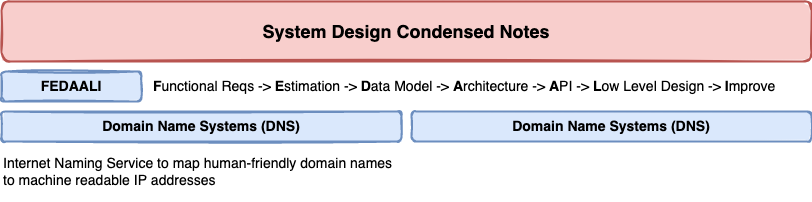

The diagram above was exported from draw.io. Its source (the exported page's mxGraphModel, read from the mxfile embedded in the PNG):
<mxGraphModel dx="626" dy="579" grid="1" gridSize="10" guides="1" tooltips="1" connect="1" arrows="1" fold="1" page="1" pageScale="1" pageWidth="850" pageHeight="1100" math="0" shadow="0">
  <root>
    <mxCell id="0" />
    <mxCell id="1" parent="0" />
    <mxCell id="29" value="&lt;span style=&quot;line-height: 1 ; font-size: 14px&quot;&gt;&lt;b&gt;F&lt;/b&gt;unctional Reqs -&amp;gt; &lt;b&gt;E&lt;/b&gt;stimation -&amp;gt; &lt;b&gt;D&lt;/b&gt;ata Model -&amp;gt; &lt;b&gt;A&lt;/b&gt;rchitecture -&amp;gt; &lt;b&gt;A&lt;/b&gt;PI -&amp;gt; &lt;b&gt;L&lt;/b&gt;ow Level Design -&amp;gt; &lt;b&gt;I&lt;/b&gt;mprove&lt;br style=&quot;font-size: 14px&quot;&gt;&lt;/span&gt;" style="text;html=1;align=left;verticalAlign=middle;resizable=0;points=[];autosize=1;strokeColor=none;fillColor=none;fontSize=14;fontFamily=Helvetica;fontStyle=0;sketch=1;rounded=1;" parent="1" vertex="1">
      <mxGeometry x="170" y="95" width="640" height="20" as="geometry" />
    </mxCell>
    <mxCell id="30" value="&lt;span style=&quot;font-size: 18px;&quot;&gt;System Design Condensed Notes&lt;/span&gt;" style="whiteSpace=wrap;html=1;shadow=0;glass=0;fillStyle=solid;fontFamily=Helvetica;fontSize=18;strokeWidth=2;fillColor=#f8cecc;strokeColor=#b85450;fontStyle=1;sketch=1;rounded=1;" parent="1" vertex="1">
      <mxGeometry x="20" y="20" width="810" height="60" as="geometry" />
    </mxCell>
    <mxCell id="32" value="&lt;span style=&quot;font-size: 14px;&quot;&gt;Domain Name Systems (DNS)&lt;/span&gt;" style="whiteSpace=wrap;html=1;shadow=0;glass=0;fillStyle=solid;fontFamily=Helvetica;fontSize=14;strokeWidth=2;fillColor=#dae8fc;strokeColor=#6c8ebf;fontStyle=1;sketch=1;rounded=1;" parent="1" vertex="1">
      <mxGeometry x="20" y="130" width="400" height="30" as="geometry" />
    </mxCell>
    <mxCell id="33" value="&lt;span style=&quot;font-size: 14px&quot;&gt;FEDAALI&lt;/span&gt;" style="whiteSpace=wrap;html=1;shadow=0;glass=0;fillStyle=solid;fontFamily=Helvetica;fontSize=14;strokeWidth=2;fillColor=#dae8fc;strokeColor=#6c8ebf;fontStyle=1;sketch=1;rounded=1;" parent="1" vertex="1">
      <mxGeometry x="20" y="90" width="140" height="30" as="geometry" />
    </mxCell>
    <mxCell id="35" value="&lt;span style=&quot;font-size: 14px;&quot;&gt;Domain Name Systems (DNS)&lt;/span&gt;" style="whiteSpace=wrap;html=1;shadow=0;glass=0;fillStyle=solid;fontFamily=Helvetica;fontSize=14;strokeWidth=2;fillColor=#dae8fc;strokeColor=#6c8ebf;fontStyle=1;sketch=1;rounded=1;" parent="1" vertex="1">
      <mxGeometry x="430" y="130" width="400" height="30" as="geometry" />
    </mxCell>
    <mxCell id="36" value="Internet Naming Service to map human-friendly domain names to machine readable IP addresses" style="whiteSpace=wrap;html=1;shadow=0;glass=0;fillStyle=solid;fontFamily=Helvetica;fontSize=14;strokeWidth=2;align=left;strokeColor=none;fillColor=none;sketch=1;rounded=1;" parent="1" vertex="1">
      <mxGeometry x="20" y="160" width="400" height="60" as="geometry" />
    </mxCell>
  </root>
</mxGraphModel>